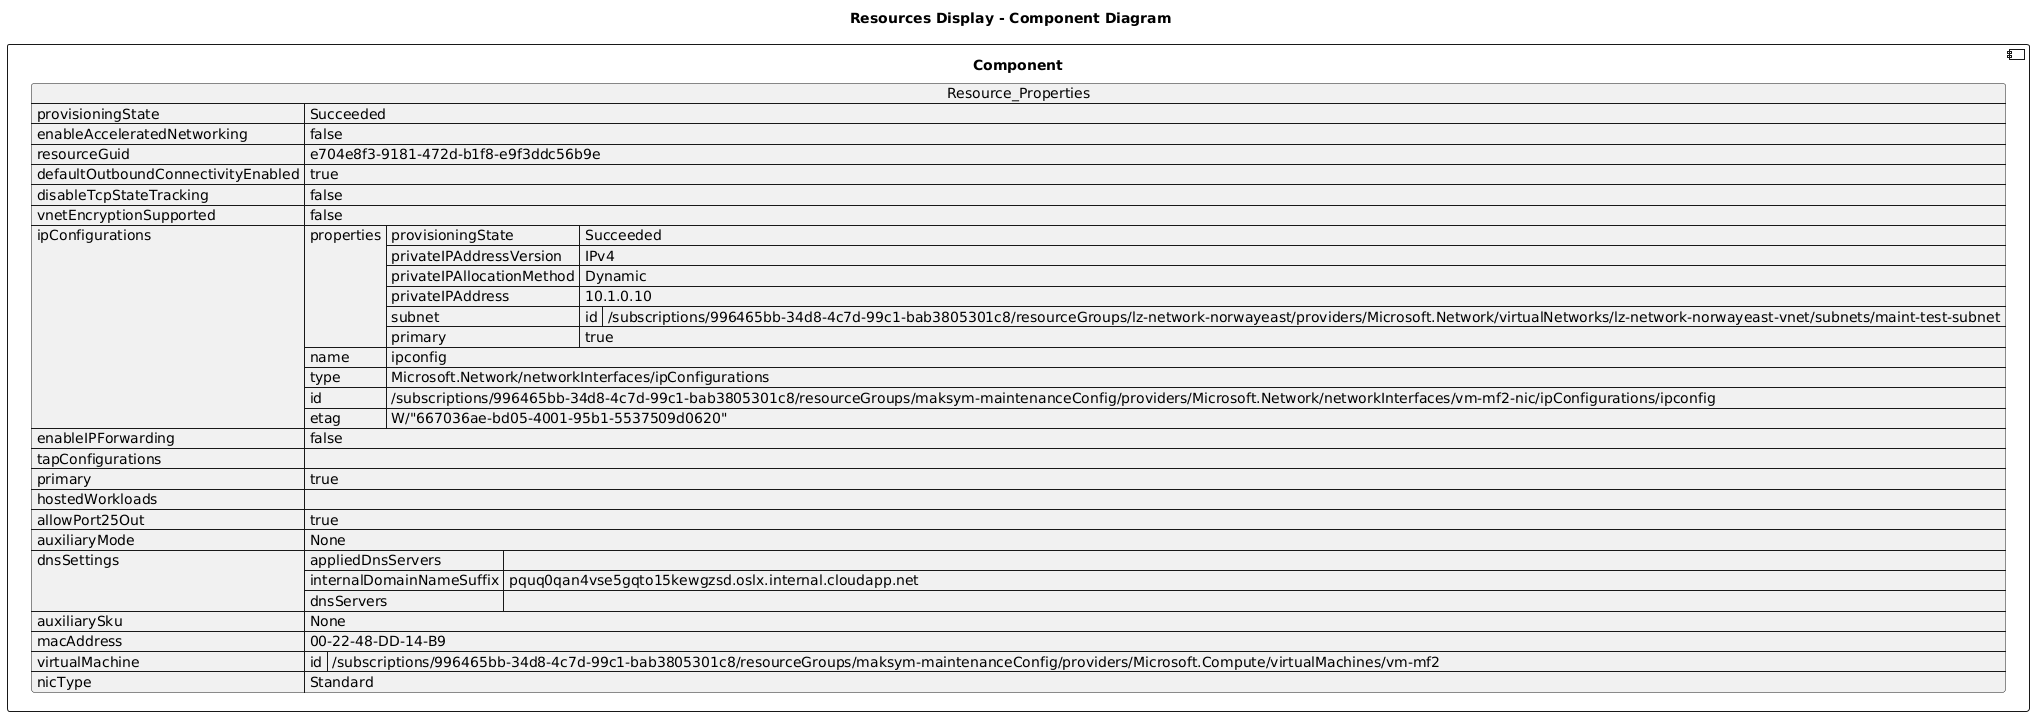

The diagram above was rendered by PlantUML. Its source (embedded in the PNG):
@startuml

title Resources Display - Component Diagram

component Component {

json  Resource_Properties {
  "provisioningState": "Succeeded",
  "enableAcceleratedNetworking": false,
  "resourceGuid": "e704e8f3-9181-472d-b1f8-e9f3ddc56b9e",
  "defaultOutboundConnectivityEnabled": true,
  "disableTcpStateTracking": false,
  "vnetEncryptionSupported": false,
  "ipConfigurations": [
    {
      "properties": {
        "provisioningState": "Succeeded",
        "privateIPAddressVersion": "IPv4",
        "privateIPAllocationMethod": "Dynamic",
        "privateIPAddress": "10.1.0.10",
        "subnet": {
          "id": "/subscriptions/996465bb-34d8-4c7d-99c1-bab3805301c8/resourceGroups/lz-network-norwayeast/providers/Microsoft.Network/virtualNetworks/lz-network-norwayeast-vnet/subnets/maint-test-subnet"
        },
        "primary": true
      },
      "name": "ipconfig",
      "type": "Microsoft.Network/networkInterfaces/ipConfigurations",
      "id": "/subscriptions/996465bb-34d8-4c7d-99c1-bab3805301c8/resourceGroups/maksym-maintenanceConfig/providers/Microsoft.Network/networkInterfaces/vm-mf2-nic/ipConfigurations/ipconfig",
      "etag": "W/\"667036ae-bd05-4001-95b1-5537509d0620\""
    }
  ],
  "enableIPForwarding": false,
  "tapConfigurations": [],
  "primary": true,
  "hostedWorkloads": [],
  "allowPort25Out": true,
  "auxiliaryMode": "None",
  "dnsSettings": {
    "appliedDnsServers": [],
    "internalDomainNameSuffix": "pquq0qan4vse5gqto15kewgzsd.oslx.internal.cloudapp.net",
    "dnsServers": []
  },
  "auxiliarySku": "None",
  "macAddress": "00-22-48-DD-14-B9",
  "virtualMachine": {
    "id": "/subscriptions/996465bb-34d8-4c7d-99c1-bab3805301c8/resourceGroups/maksym-maintenanceConfig/providers/Microsoft.Compute/virtualMachines/vm-mf2"
  },
  "nicType": "Standard"
}
}
@enduml